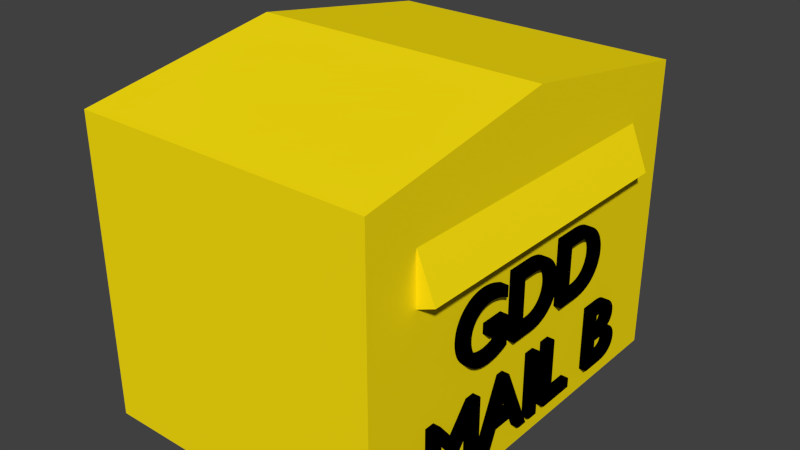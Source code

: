 # Source: gdd_mailbox_B.blend  (saved by Blender 2.76.0; exported with 4.5.12 LTS)
import bpy
from mathutils import Matrix  # noqa: F401  (used for matrix-valued properties, if any)

bpy.ops.wm.read_factory_settings(use_empty=True)
scene = bpy.context.scene
scene.name = 'Scene'

# ---- collections
col_collection_1 = bpy.data.collections.new('Collection 1'); scene.collection.children.link(col_collection_1)

# ---- materials (node trees are filled in below, after node groups)
mat_black = bpy.data.materials.new('black')
mat_black.alpha_threshold = 0.0
mat_black.use_transparent_shadow = False
mat_black.diffuse_color = (0.0, 0.0, 0.0, 1.0)
mat_black.roughness = 0.5
mat_yellow_mailbox = bpy.data.materials.new('yellow_mailbox')
mat_yellow_mailbox.alpha_threshold = 0.0
mat_yellow_mailbox.use_transparent_shadow = False
mat_yellow_mailbox.diffuse_color = (1.0, 0.7835, 0.005182, 1.0)
mat_yellow_mailbox.specular_color = (40.4, 40.46, 16.0)
mat_yellow_mailbox.roughness = 0.5
mat_yellow_mailbox.line_color = (0.0, 0.0, 0.0, 1.0)

# ---- material node trees

# ---- world
world_world = bpy.data.worlds.new('World'); scene.world = world_world
world_world.color = (0.05088, 0.05088, 0.05088)
world_world.use_sun_shadow = False
world_world.sun_shadow_jitter_overblur = 0.0
world_world.cycles.sampling_method = 'MANUAL'
world_world.cycles.sample_map_resolution = 256

# ---- meshes
me_cube = bpy.data.meshes.new('Cube')
me_cube.from_pydata([(0.9324, -0.7365, 0.3328), (0.8011, -0.7365, 0.6544), (0.9324, 0.7481, 0.3328), (0.8011, 0.7481, 0.6544), (1.118, -0.7365, 0.4084), (0.9863, -0.7365, 0.73), (1.118, 0.7481, 0.4084), (0.9863, 0.7481, 0.73), (1.0, 1.0, -1.0), (1.0, -1.0, -1.0), (-1.0, -1.0, -1.0), (-1.0, 1.0, -1.0), (1.0, 1.0, 1.0), (1.0, -1.0, 1.0), (-1.0, -1.0, 1.0), (-1.0, 1.0, 1.0), (1.0, -5.212e-05, -1.0), (-1.0, -5.176e-05, -1.0), (1.0, -5.259e-05, 1.225), (-1.0, -5.188e-05, 1.225)], [], [(1, 3, 2, 0), (3, 7, 6, 2), (7, 5, 4, 6), (5, 1, 0, 4), (0, 2, 6, 4), (5, 7, 3, 1), (16, 9, 10, 17), (18, 19, 14, 13), (16, 18, 13, 9), (9, 13, 14, 10), (17, 19, 15, 11), (12, 8, 11, 15), (10, 14, 19, 17), (8, 12, 18, 16), (12, 15, 19, 18), (8, 16, 17, 11)])
me_cube.materials.append(mat_yellow_mailbox)
me_cube.use_remesh_preserve_volume = False
me_cube.use_remesh_preserve_attributes = False
me_cube.use_mirror_vertex_groups = False
me_cube.update()

# ---- curves / text
txt_mail_b = bpy.data.curves.new('mail B', 'FONT')
txt_mail_b.dimensions = '2D'
txt_mail_b.body = 'GDD\nMAIL B'
txt_mail_b.materials.append(mat_black)
txt_mail_b.use_path_clamp = True
txt_mail_b.bevel_resolution = 10
txt_mail_b.extrude = 0.1
txt_mail_b.bevel_depth = 0.01
txt_mail_b.align_x = 'CENTER'

# ---- objects
ob_text = bpy.data.objects.new('Text', txt_mail_b)
ob_cube = bpy.data.objects.new('Cube', me_cube)

# ---- transforms, parenting, visibility, modifiers, constraints
ob_text.location = (1.843, 1.291, 0.7537)
ob_text.rotation_euler = (1.571, 0.0, 1.571)
ob_text.scale = (0.6, 0.6, 1.0)
ob_text.lineart.crease_threshold = 0.0
ob_cube.location = (0.95, 1.3, 0.95)
ob_cube.scale = (0.95, 1.3, 0.95)
ob_cube.lock_rotations_4d = False
ob_cube.empty_display_type = 'ARROWS'
ob_cube.lineart.crease_threshold = 0.0

# ---- collection membership
col_collection_1.objects.link(ob_text)
col_collection_1.objects.link(ob_cube)

# ---- scene / render settings (as saved in the file)
scene.frame_start = 1; scene.frame_end = 250; scene.frame_set(1)
scene.render.engine = 'BLENDER_EEVEE_NEXT'
scene.render.resolution_percentage = 50
scene.render.dither_intensity = 0.0
scene.cycles.use_denoising = False
scene.cycles.samples = 10
scene.cycles.sampling_pattern = 'TABULATED_SOBOL'
scene.cycles.light_sampling_threshold = 0.0
scene.cycles.use_adaptive_sampling = False
scene.cycles.use_light_tree = False
scene.cycles.blur_glossy = 0.0
scene.cycles.pixel_filter_type = 'GAUSSIAN'
scene.cycles.sample_clamp_indirect = 0.0
scene.view_settings.view_transform = 'Standard'
bpy.context.view_layer.update()

# ---- added for rendering (the .blend has no active camera and no usable light): camera, sun
cam_auto = bpy.data.cameras.new('AutoCamera')
cam_auto.lens = 50.0
cam_auto.sensor_width = 36.0
cam_auto.clip_end = 1000.0
ob_auto_camera = bpy.data.objects.new('AutoCamera', cam_auto)
scene.collection.objects.link(ob_auto_camera)
ob_auto_camera.location = (4.6218, -3.03914, 3.94953)
ob_auto_camera.rotation_euler = (1.09748, -7.21219e-08, 0.694738)
scene.camera = ob_auto_camera
light_auto_sun = bpy.data.lights.new('AutoSun', 'SUN')
light_auto_sun.energy = 3.0
light_auto_sun.angle = 0.0523599
ob_auto_sun = bpy.data.objects.new('AutoSun', light_auto_sun)
scene.collection.objects.link(ob_auto_sun)
ob_auto_sun.rotation_euler = (0.872665, 0.174533, 0.523599)
bpy.context.view_layer.update()
